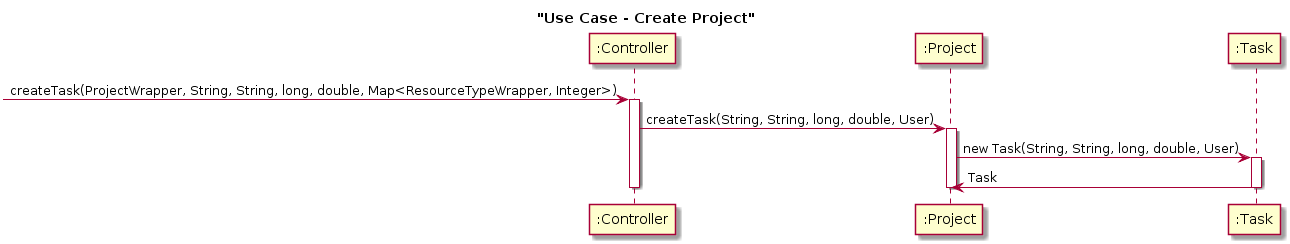

The diagram above was rendered by PlantUML. Its source (embedded in the PNG):
@startuml
title "Use Case - Create Project"

-> ":Controller": createTask(ProjectWrapper, String, String, long, double, Map<ResourceTypeWrapper, Integer>)
activate ":Controller"

":Controller" -> ":Project" : createTask(String, String, long, double, User)
activate ":Project"

":Project" -> ":Task" : new Task(String, String, long, double, User)
activate ":Task"
":Task" -> ":Project" : Task
deactivate ":Task"
deactivate ":Project"

deactivate ":Controller"
@enduml